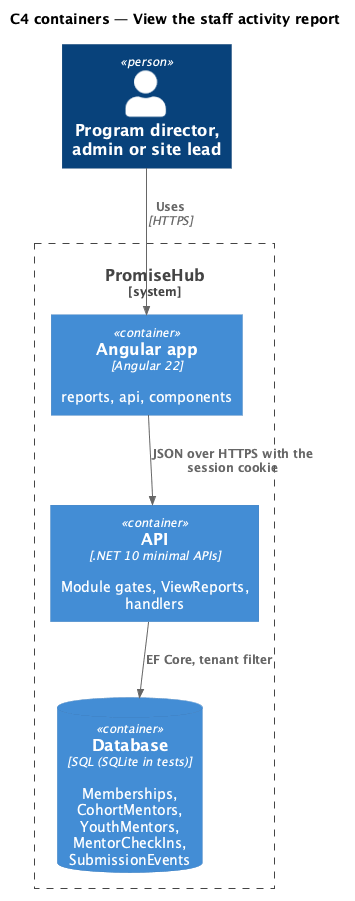

The diagram above was rendered by PlantUML. Its source (embedded in the PNG):
@startuml
!include <C4/C4_Container>
title C4 containers — View the staff activity report
Person(staff, "Program director, admin or site lead")
System_Boundary(ph, "PromiseHub") {
  Container(web, "Angular app", "Angular 22", "reports, api, components")
  Container(api, "API", ".NET 10 minimal APIs", "Module gates, ViewReports, handlers")
  ContainerDb(db, "Database", "SQL (SQLite in tests)", "Memberships, CohortMentors, YouthMentors, MentorCheckIns, SubmissionEvents")
}
Rel(staff, web, "Uses", "HTTPS")
Rel(web, api, "JSON over HTTPS with the session cookie")
Rel(api, db, "EF Core, tenant filter")
@enduml